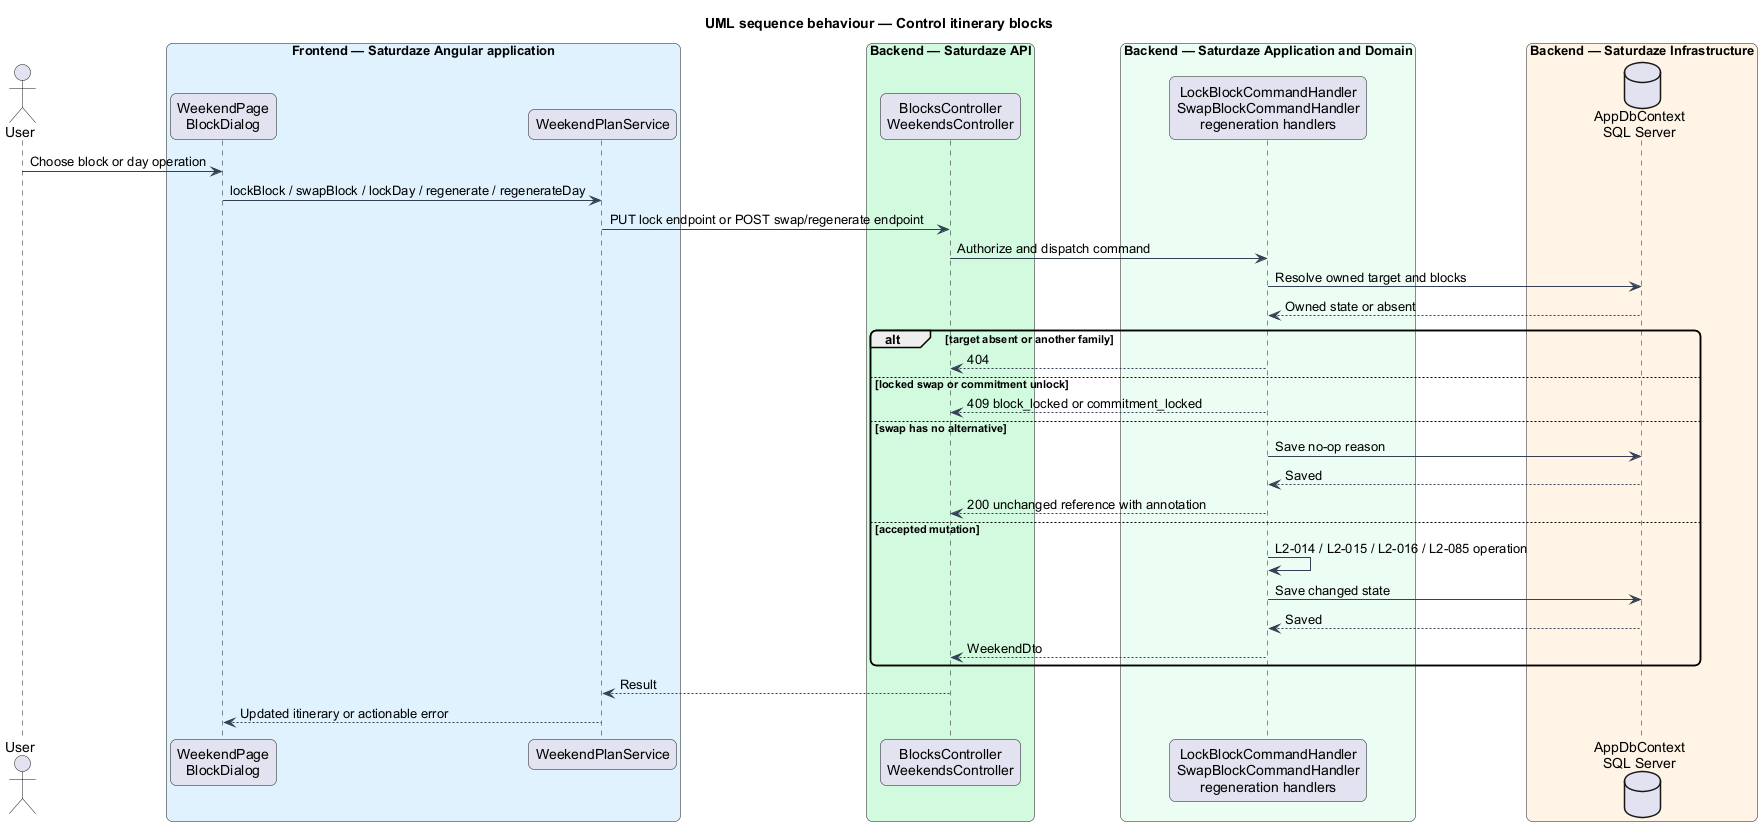

The diagram above was rendered by PlantUML. Its source (embedded in the PNG):
@startuml
title UML sequence behaviour — Control itinerary blocks
skinparam backgroundColor #FFFFFF
skinparam shadowing false
skinparam roundcorner 12
skinparam defaultFontName Arial
skinparam ArrowColor #344054
actor "User" as actor
box "Frontend — Saturdaze Angular application" #E0F2FE
 participant "WeekendPage\nBlockDialog" as page
 participant "WeekendPlanService" as client
end box
box "Backend — Saturdaze API" #D1FADF
 participant "BlocksController\nWeekendsController" as controller
end box
box "Backend — Saturdaze Application and Domain" #ECFDF3
 participant "LockBlockCommandHandler\nSwapBlockCommandHandler\nregeneration handlers" as handler
end box
box "Backend — Saturdaze Infrastructure" #FFF4E5
 database "AppDbContext\nSQL Server" as db
end box
actor -> page : Choose block or day operation
page -> client : lockBlock / swapBlock / lockDay / regenerate / regenerateDay
client -> controller : PUT lock endpoint or POST swap/regenerate endpoint
controller -> handler : Authorize and dispatch command
handler -> db : Resolve owned target and blocks
db --> handler : Owned state or absent
alt target absent or another family
handler --> controller : 404
else locked swap or commitment unlock
handler --> controller : 409 block_locked or commitment_locked
else swap has no alternative
handler -> db : Save no-op reason
db --> handler : Saved
handler --> controller : 200 unchanged reference with annotation
else accepted mutation
handler -> handler : L2-014 / L2-015 / L2-016 / L2-085 operation
handler -> db : Save changed state
db --> handler : Saved
handler --> controller : WeekendDto
end
controller --> client : Result
client --> page : Updated itinerary or actionable error
@enduml